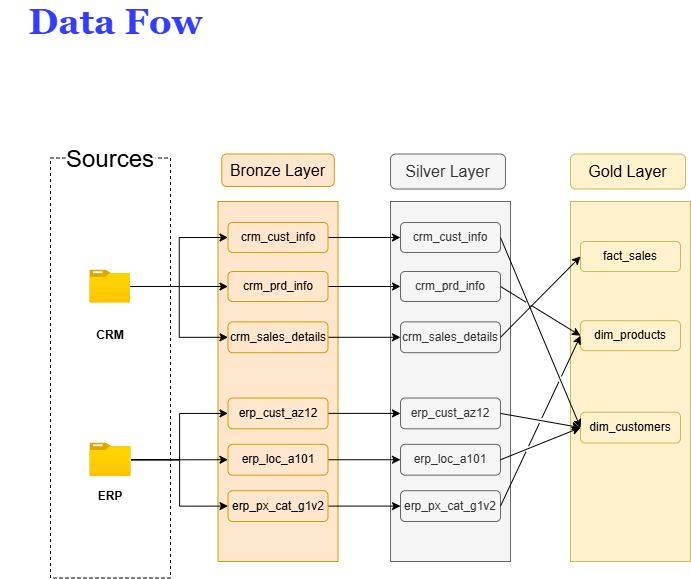

The diagram above was exported from draw.io. Its source (the exported page's mxGraphModel, read from the mxfile embedded in the PNG):
<mxGraphModel dx="1195" dy="728" grid="1" gridSize="10" guides="1" tooltips="1" connect="1" arrows="1" fold="1" page="1" pageScale="1" pageWidth="850" pageHeight="1100" background="#ffffff" math="0" shadow="0">
  <root>
    <mxCell id="0" />
    <mxCell id="1" parent="0" />
    <mxCell id="qRBJ6yuZlmHTL5LC9m0Y-44" parent="1" style="rounded=0;whiteSpace=wrap;html=1;fillColor=#fff2cc;strokeColor=#d6b656;" value="" vertex="1">
      <mxGeometry height="360" width="120" x="600" y="235" as="geometry" />
    </mxCell>
    <mxCell id="qRBJ6yuZlmHTL5LC9m0Y-45" parent="1" style="rounded=1;whiteSpace=wrap;html=1;fontSize=16;fillColor=#fff2cc;strokeColor=#d6b656;" value="Gold Layer" vertex="1">
      <mxGeometry height="35" width="115" x="600" y="187.5" as="geometry" />
    </mxCell>
    <mxCell id="qRBJ6yuZlmHTL5LC9m0Y-46" parent="1" style="rounded=1;whiteSpace=wrap;html=1;fontSize=12;fillColor=#fff2cc;strokeColor=#d6b656;" value="fact_sales" vertex="1">
      <mxGeometry height="30" width="100" x="610" y="275" as="geometry" />
    </mxCell>
    <mxCell id="qRBJ6yuZlmHTL5LC9m0Y-47" parent="1" style="rounded=1;whiteSpace=wrap;html=1;fontSize=12;fillColor=#fff2cc;strokeColor=#d6b656;" value="dim_products" vertex="1">
      <mxGeometry height="30" width="100" x="610" y="354.2" as="geometry" />
    </mxCell>
    <mxCell id="qRBJ6yuZlmHTL5LC9m0Y-48" parent="1" style="rounded=1;whiteSpace=wrap;html=1;fontSize=12;fillColor=#fff2cc;strokeColor=#d6b656;" value="dim_customers" vertex="1">
      <mxGeometry height="30.8" width="100" x="610" y="445.71" as="geometry" />
    </mxCell>
    <mxCell id="qRBJ6yuZlmHTL5LC9m0Y-22" parent="1" style="rounded=0;whiteSpace=wrap;html=1;fillColor=#f5f5f5;strokeColor=#666666;fontColor=#333333;" value="" vertex="1">
      <mxGeometry height="360" width="120" x="420" y="235" as="geometry" />
    </mxCell>
    <mxCell id="qRBJ6yuZlmHTL5LC9m0Y-23" parent="1" style="rounded=1;whiteSpace=wrap;html=1;fontSize=16;fillColor=#f5f5f5;strokeColor=#666666;fontColor=#333333;" value="Silver Layer" vertex="1">
      <mxGeometry height="35" width="115" x="420" y="187.5" as="geometry" />
    </mxCell>
    <mxCell id="qRBJ6yuZlmHTL5LC9m0Y-24" parent="1" style="rounded=1;whiteSpace=wrap;html=1;fontSize=12;fillColor=#f5f5f5;strokeColor=#666666;fontColor=#333333;" value="crm_cust_info" vertex="1">
      <mxGeometry height="30" width="100" x="430" y="256" as="geometry" />
    </mxCell>
    <mxCell id="qRBJ6yuZlmHTL5LC9m0Y-25" parent="1" style="rounded=1;whiteSpace=wrap;html=1;fontSize=12;fillColor=#f5f5f5;strokeColor=#666666;fontColor=#333333;" value="crm_prd_info" vertex="1">
      <mxGeometry height="30" width="100" x="430" y="305" as="geometry" />
    </mxCell>
    <mxCell id="qRBJ6yuZlmHTL5LC9m0Y-26" parent="1" style="rounded=1;whiteSpace=wrap;html=1;fontSize=12;fillColor=#f5f5f5;strokeColor=#666666;fontColor=#333333;" value="crm_sales_details" vertex="1">
      <mxGeometry height="30.8" width="100" x="430" y="355.4" as="geometry" />
    </mxCell>
    <mxCell id="qRBJ6yuZlmHTL5LC9m0Y-27" parent="1" style="rounded=1;whiteSpace=wrap;html=1;fontSize=12;fillColor=#f5f5f5;strokeColor=#666666;fontColor=#333333;" value="erp_cust_az12" vertex="1">
      <mxGeometry height="30.8" width="100" x="430" y="431.5" as="geometry" />
    </mxCell>
    <mxCell id="qRBJ6yuZlmHTL5LC9m0Y-28" parent="1" style="rounded=1;whiteSpace=wrap;html=1;fontSize=12;fillColor=#f5f5f5;strokeColor=#666666;fontColor=#333333;" value="erp_loc_a101" vertex="1">
      <mxGeometry height="30.8" width="100" x="430" y="477.8499999999999" as="geometry" />
    </mxCell>
    <mxCell id="qRBJ6yuZlmHTL5LC9m0Y-29" parent="1" style="rounded=1;whiteSpace=wrap;html=1;fontSize=12;fillColor=#f5f5f5;strokeColor=#666666;fontColor=#333333;" value="erp_px_cat_g1v2" vertex="1">
      <mxGeometry height="30.8" width="100" x="430" y="524.2" as="geometry" />
    </mxCell>
    <mxCell id="qRBJ6yuZlmHTL5LC9m0Y-1" parent="1" style="text;html=1;whiteSpace=wrap;strokeColor=none;fillColor=none;align=center;verticalAlign=middle;rounded=0;fontColor=#333CFF;fontFamily=Georgia;fontStyle=1" value="&lt;span&gt;&lt;font style=&quot;font-size: 36px;&quot;&gt;Data Fow&amp;nbsp;&lt;/font&gt;&lt;/span&gt;" vertex="1">
      <mxGeometry height="30" width="240" x="30" y="40" as="geometry" />
    </mxCell>
    <mxCell id="qRBJ6yuZlmHTL5LC9m0Y-2" parent="1" style="rounded=0;whiteSpace=wrap;html=1;fillColor=none;dashed=1;" value="" vertex="1">
      <mxGeometry height="420" width="120" x="80" y="191.5" as="geometry" />
    </mxCell>
    <mxCell id="qRBJ6yuZlmHTL5LC9m0Y-3" parent="1" style="rounded=1;whiteSpace=wrap;html=1;fillColor=default;strokeColor=none;" value="&lt;font style=&quot;font-size: 24px;&quot;&gt;Sources&lt;/font&gt;" vertex="1">
      <mxGeometry height="45" width="90" x="95" y="170" as="geometry" />
    </mxCell>
    <mxCell id="qRBJ6yuZlmHTL5LC9m0Y-4" parent="1" style="rounded=0;whiteSpace=wrap;html=1;fillColor=#ffe6cc;strokeColor=#d79b00;" value="" vertex="1">
      <mxGeometry height="360" width="120" x="247.5" y="235" as="geometry" />
    </mxCell>
    <mxCell id="qRBJ6yuZlmHTL5LC9m0Y-5" parent="1" style="rounded=1;whiteSpace=wrap;html=1;fontSize=16;fillColor=#ffe6cc;strokeColor=#d79b00;" value="Bronze Layer" vertex="1">
      <mxGeometry height="32.5" width="112.5" x="251.25" y="187.5" as="geometry" />
    </mxCell>
    <mxCell id="qRBJ6yuZlmHTL5LC9m0Y-6" edge="1" parent="1" source="qRBJ6yuZlmHTL5LC9m0Y-9" style="edgeStyle=orthogonalEdgeStyle;rounded=0;orthogonalLoop=1;jettySize=auto;html=1;entryX=0;entryY=0.5;entryDx=0;entryDy=0;" target="qRBJ6yuZlmHTL5LC9m0Y-17">
      <mxGeometry relative="1" as="geometry" />
    </mxCell>
    <mxCell id="qRBJ6yuZlmHTL5LC9m0Y-7" edge="1" parent="1" source="qRBJ6yuZlmHTL5LC9m0Y-9" style="edgeStyle=orthogonalEdgeStyle;rounded=0;orthogonalLoop=1;jettySize=auto;html=1;entryX=0;entryY=0.5;entryDx=0;entryDy=0;" target="qRBJ6yuZlmHTL5LC9m0Y-18">
      <mxGeometry relative="1" as="geometry" />
    </mxCell>
    <mxCell id="qRBJ6yuZlmHTL5LC9m0Y-8" edge="1" parent="1" source="qRBJ6yuZlmHTL5LC9m0Y-9" style="edgeStyle=orthogonalEdgeStyle;rounded=0;orthogonalLoop=1;jettySize=auto;html=1;entryX=0;entryY=0.5;entryDx=0;entryDy=0;" target="qRBJ6yuZlmHTL5LC9m0Y-16">
      <mxGeometry relative="1" as="geometry" />
    </mxCell>
    <mxCell id="qRBJ6yuZlmHTL5LC9m0Y-9" parent="1" style="image;aspect=fixed;html=1;points=[];align=center;fontSize=12;image=img/lib/azure2/general/Folder_Blank.svg;" value="" vertex="1">
      <mxGeometry height="32.98" width="40.63" x="119.36999999999989" y="303.51" as="geometry" />
    </mxCell>
    <mxCell id="qRBJ6yuZlmHTL5LC9m0Y-10" edge="1" parent="1" source="qRBJ6yuZlmHTL5LC9m0Y-13" style="edgeStyle=orthogonalEdgeStyle;rounded=0;orthogonalLoop=1;jettySize=auto;html=1;entryX=0;entryY=0.5;entryDx=0;entryDy=0;" target="qRBJ6yuZlmHTL5LC9m0Y-20">
      <mxGeometry relative="1" as="geometry" />
    </mxCell>
    <mxCell id="qRBJ6yuZlmHTL5LC9m0Y-11" edge="1" parent="1" source="qRBJ6yuZlmHTL5LC9m0Y-13" style="edgeStyle=orthogonalEdgeStyle;rounded=0;orthogonalLoop=1;jettySize=auto;html=1;entryX=0;entryY=0.5;entryDx=0;entryDy=0;" target="qRBJ6yuZlmHTL5LC9m0Y-19">
      <mxGeometry relative="1" as="geometry" />
    </mxCell>
    <mxCell id="qRBJ6yuZlmHTL5LC9m0Y-12" edge="1" parent="1" source="qRBJ6yuZlmHTL5LC9m0Y-13" style="edgeStyle=orthogonalEdgeStyle;rounded=0;orthogonalLoop=1;jettySize=auto;html=1;entryX=0;entryY=0.5;entryDx=0;entryDy=0;" target="qRBJ6yuZlmHTL5LC9m0Y-21">
      <mxGeometry relative="1" as="geometry" />
    </mxCell>
    <mxCell id="qRBJ6yuZlmHTL5LC9m0Y-13" parent="1" style="image;aspect=fixed;html=1;points=[];align=center;fontSize=12;image=img/lib/azure2/general/Folder_Blank.svg;" value="" vertex="1">
      <mxGeometry height="33.49" width="41.26" x="119.36999999999989" y="476.51" as="geometry" />
    </mxCell>
    <mxCell id="qRBJ6yuZlmHTL5LC9m0Y-14" parent="1" style="text;html=1;whiteSpace=wrap;strokeColor=none;fillColor=none;align=center;verticalAlign=middle;rounded=0;" value="&lt;b&gt;CRM&lt;/b&gt;" vertex="1">
      <mxGeometry height="30" width="60" x="109.68000000000006" y="354.2" as="geometry" />
    </mxCell>
    <mxCell id="qRBJ6yuZlmHTL5LC9m0Y-15" parent="1" style="text;html=1;whiteSpace=wrap;strokeColor=none;fillColor=none;align=center;verticalAlign=middle;rounded=0;fontStyle=1" value="ERP" vertex="1">
      <mxGeometry height="30" width="60" x="110" y="515" as="geometry" />
    </mxCell>
    <mxCell id="qRBJ6yuZlmHTL5LC9m0Y-37" edge="1" parent="1" source="qRBJ6yuZlmHTL5LC9m0Y-16" style="edgeStyle=orthogonalEdgeStyle;rounded=0;orthogonalLoop=1;jettySize=auto;html=1;" target="qRBJ6yuZlmHTL5LC9m0Y-24">
      <mxGeometry relative="1" as="geometry" />
    </mxCell>
    <mxCell id="qRBJ6yuZlmHTL5LC9m0Y-16" parent="1" style="rounded=1;whiteSpace=wrap;html=1;fontSize=12;fillColor=#ffe6cc;strokeColor=#d79b00;" value="crm_cust_info" vertex="1">
      <mxGeometry height="30" width="100" x="257.5" y="256" as="geometry" />
    </mxCell>
    <mxCell id="qRBJ6yuZlmHTL5LC9m0Y-39" edge="1" parent="1" source="qRBJ6yuZlmHTL5LC9m0Y-17" style="edgeStyle=orthogonalEdgeStyle;rounded=0;orthogonalLoop=1;jettySize=auto;html=1;exitX=1;exitY=0.5;exitDx=0;exitDy=0;entryX=0;entryY=0.5;entryDx=0;entryDy=0;" target="qRBJ6yuZlmHTL5LC9m0Y-25">
      <mxGeometry relative="1" as="geometry" />
    </mxCell>
    <mxCell id="qRBJ6yuZlmHTL5LC9m0Y-17" parent="1" style="rounded=1;whiteSpace=wrap;html=1;fontSize=12;fillColor=#ffe6cc;strokeColor=#d79b00;" value="crm_prd_info" vertex="1">
      <mxGeometry height="30" width="100" x="257.5" y="305" as="geometry" />
    </mxCell>
    <mxCell id="qRBJ6yuZlmHTL5LC9m0Y-40" edge="1" parent="1" source="qRBJ6yuZlmHTL5LC9m0Y-18" style="edgeStyle=orthogonalEdgeStyle;rounded=0;orthogonalLoop=1;jettySize=auto;html=1;exitX=1;exitY=0.5;exitDx=0;exitDy=0;entryX=0;entryY=0.5;entryDx=0;entryDy=0;" target="qRBJ6yuZlmHTL5LC9m0Y-26">
      <mxGeometry relative="1" as="geometry" />
    </mxCell>
    <mxCell id="qRBJ6yuZlmHTL5LC9m0Y-18" parent="1" style="rounded=1;whiteSpace=wrap;html=1;fontSize=12;fillColor=#ffe6cc;strokeColor=#d79b00;" value="crm_sales_details" vertex="1">
      <mxGeometry height="30.8" width="100" x="257.5" y="355.4" as="geometry" />
    </mxCell>
    <mxCell id="qRBJ6yuZlmHTL5LC9m0Y-41" edge="1" parent="1" source="qRBJ6yuZlmHTL5LC9m0Y-19" style="edgeStyle=orthogonalEdgeStyle;rounded=0;orthogonalLoop=1;jettySize=auto;html=1;exitX=1;exitY=0.5;exitDx=0;exitDy=0;entryX=0;entryY=0.5;entryDx=0;entryDy=0;" target="qRBJ6yuZlmHTL5LC9m0Y-27">
      <mxGeometry relative="1" as="geometry" />
    </mxCell>
    <mxCell id="qRBJ6yuZlmHTL5LC9m0Y-19" parent="1" style="rounded=1;whiteSpace=wrap;html=1;fontSize=12;fillColor=#ffe6cc;strokeColor=#d79b00;" value="erp_cust_az12" vertex="1">
      <mxGeometry height="30.8" width="100" x="257.5" y="431.5" as="geometry" />
    </mxCell>
    <mxCell id="qRBJ6yuZlmHTL5LC9m0Y-42" edge="1" parent="1" source="qRBJ6yuZlmHTL5LC9m0Y-20" style="edgeStyle=orthogonalEdgeStyle;rounded=0;orthogonalLoop=1;jettySize=auto;html=1;exitX=1;exitY=0.5;exitDx=0;exitDy=0;entryX=0;entryY=0.5;entryDx=0;entryDy=0;" target="qRBJ6yuZlmHTL5LC9m0Y-28">
      <mxGeometry relative="1" as="geometry" />
    </mxCell>
    <mxCell id="qRBJ6yuZlmHTL5LC9m0Y-20" parent="1" style="rounded=1;whiteSpace=wrap;html=1;fontSize=12;fillColor=#ffe6cc;strokeColor=#d79b00;" value="erp_loc_a101" vertex="1">
      <mxGeometry height="30.8" width="100" x="257.5" y="477.8499999999999" as="geometry" />
    </mxCell>
    <mxCell id="qRBJ6yuZlmHTL5LC9m0Y-43" edge="1" parent="1" source="qRBJ6yuZlmHTL5LC9m0Y-21" style="edgeStyle=orthogonalEdgeStyle;rounded=0;orthogonalLoop=1;jettySize=auto;html=1;exitX=1;exitY=0.5;exitDx=0;exitDy=0;entryX=0;entryY=0.5;entryDx=0;entryDy=0;" target="qRBJ6yuZlmHTL5LC9m0Y-29">
      <mxGeometry relative="1" as="geometry" />
    </mxCell>
    <mxCell id="qRBJ6yuZlmHTL5LC9m0Y-21" parent="1" style="rounded=1;whiteSpace=wrap;html=1;fontSize=12;fillColor=#ffe6cc;strokeColor=#d79b00;" value="erp_px_cat_g1v2" vertex="1">
      <mxGeometry height="30.8" width="100" x="257.5" y="524.2" as="geometry" />
    </mxCell>
    <mxCell id="qRBJ6yuZlmHTL5LC9m0Y-60" edge="1" parent="1" source="qRBJ6yuZlmHTL5LC9m0Y-24" style="endArrow=classic;html=1;rounded=0;exitX=1;exitY=0.5;exitDx=0;exitDy=0;entryX=0;entryY=0.5;entryDx=0;entryDy=0;jumpStyle=gap;" target="qRBJ6yuZlmHTL5LC9m0Y-48" value="">
      <mxGeometry height="50" relative="1" width="50" as="geometry">
        <mxPoint x="540" y="300" as="sourcePoint" />
        <mxPoint x="590" y="250" as="targetPoint" />
      </mxGeometry>
    </mxCell>
    <mxCell id="qRBJ6yuZlmHTL5LC9m0Y-61" edge="1" parent="1" source="qRBJ6yuZlmHTL5LC9m0Y-25" style="endArrow=classic;html=1;rounded=0;exitX=1;exitY=0.5;exitDx=0;exitDy=0;entryX=0;entryY=0.5;entryDx=0;entryDy=0;jumpStyle=gap;" target="qRBJ6yuZlmHTL5LC9m0Y-47" value="">
      <mxGeometry height="50" relative="1" width="50" as="geometry">
        <mxPoint x="510" y="339.5" as="sourcePoint" />
        <mxPoint x="600" y="490.5" as="targetPoint" />
      </mxGeometry>
    </mxCell>
    <mxCell id="qRBJ6yuZlmHTL5LC9m0Y-62" edge="1" parent="1" source="qRBJ6yuZlmHTL5LC9m0Y-26" style="endArrow=classic;html=1;rounded=0;entryX=0;entryY=0.5;entryDx=0;entryDy=0;exitX=1;exitY=0.5;exitDx=0;exitDy=0;jumpStyle=gap;" target="qRBJ6yuZlmHTL5LC9m0Y-46" value="">
      <mxGeometry height="50" relative="1" width="50" as="geometry">
        <mxPoint x="540" y="330" as="sourcePoint" />
        <mxPoint x="620" y="379" as="targetPoint" />
      </mxGeometry>
    </mxCell>
    <mxCell id="qRBJ6yuZlmHTL5LC9m0Y-63" edge="1" parent="1" source="qRBJ6yuZlmHTL5LC9m0Y-27" style="endArrow=classic;html=1;rounded=0;entryX=0;entryY=0.5;entryDx=0;entryDy=0;exitX=1;exitY=0.5;exitDx=0;exitDy=0;jumpStyle=gap;" target="qRBJ6yuZlmHTL5LC9m0Y-48" value="">
      <mxGeometry height="50" relative="1" width="50" as="geometry">
        <mxPoint x="540" y="381" as="sourcePoint" />
        <mxPoint x="620" y="300" as="targetPoint" />
      </mxGeometry>
    </mxCell>
    <mxCell id="qRBJ6yuZlmHTL5LC9m0Y-64" edge="1" parent="1" source="qRBJ6yuZlmHTL5LC9m0Y-28" style="endArrow=classic;html=1;rounded=0;entryX=0;entryY=0.5;entryDx=0;entryDy=0;exitX=1;exitY=0.5;exitDx=0;exitDy=0;jumpStyle=gap;" target="qRBJ6yuZlmHTL5LC9m0Y-48" value="">
      <mxGeometry height="50" relative="1" width="50" as="geometry">
        <mxPoint x="540" y="457" as="sourcePoint" />
        <mxPoint x="620" y="471" as="targetPoint" />
      </mxGeometry>
    </mxCell>
    <mxCell id="qRBJ6yuZlmHTL5LC9m0Y-65" edge="1" parent="1" source="qRBJ6yuZlmHTL5LC9m0Y-29" style="endArrow=classic;html=1;rounded=0;entryX=0;entryY=0.5;entryDx=0;entryDy=0;exitX=1;exitY=0.5;exitDx=0;exitDy=0;jumpStyle=gap;" target="qRBJ6yuZlmHTL5LC9m0Y-47" value="">
      <mxGeometry height="50" relative="1" width="50" as="geometry">
        <mxPoint x="540" y="503" as="sourcePoint" />
        <mxPoint x="620" y="471" as="targetPoint" />
      </mxGeometry>
    </mxCell>
  </root>
</mxGraphModel>